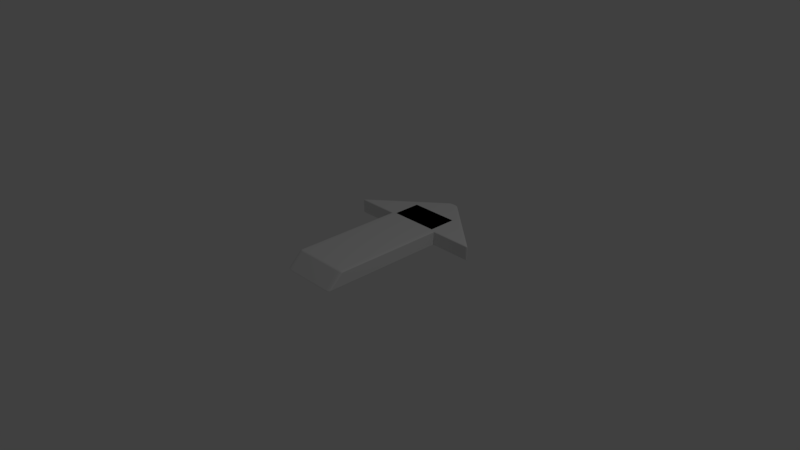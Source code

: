 # Source: arrow_1.blend  (saved by Blender 2.79.0; exported with 4.5.12 LTS)
import bpy
from mathutils import Matrix  # noqa: F401  (used for matrix-valued properties, if any)

bpy.ops.wm.read_factory_settings(use_empty=True)
scene = bpy.context.scene
scene.name = 'Scene'

# ---- collections
col_collection_1 = bpy.data.collections.new('Collection 1'); scene.collection.children.link(col_collection_1)

# ---- materials (node trees are filled in below, after node groups)
mat_material_001 = bpy.data.materials.new('Material.001')
mat_material_001.alpha_threshold = 0.0
mat_material_001.use_transparent_shadow = False
mat_material_001.roughness = 0.5
mat_material_001.line_color = (0.0, 0.0, 0.0, 1.0)
mat_material = bpy.data.materials.new('Material')
mat_material.alpha_threshold = 0.0
mat_material.use_transparent_shadow = False
mat_material.roughness = 0.5
mat_material.line_color = (0.0, 0.0, 0.0, 1.0)

# ---- material node trees

# ---- world
world_world = bpy.data.worlds.new('World'); scene.world = world_world
world_world.color = (0.05088, 0.05088, 0.05088)
world_world.use_sun_shadow = False
world_world.sun_shadow_jitter_overblur = 0.0
world_world.cycles.sampling_method = 'MANUAL'

# ---- cameras
cam_camera = bpy.data.cameras.new('Camera')
cam_camera.clip_end = 100.0
cam_camera.lens = 35.0
cam_camera.sensor_width = 32.0
cam_camera.sensor_height = 18.0
cam_camera.ortho_scale = 7.314
cam_camera.dof.focus_distance = 0.0
cam_camera.dof.aperture_fstop = 128.0

# ---- lights
light_lamp = bpy.data.lights.new('Lamp', 'POINT')
light_lamp.transmission_factor = 0.0
light_lamp.cutoff_distance = 30.0
light_lamp.energy = 100.0
light_lamp.shadow_buffer_clip_start = 1.001
light_lamp.shadow_soft_size = 0.1
light_lamp.shadow_maximum_resolution = 0.006
light_lamp.use_absolute_resolution = True

# ---- meshes
me_cube_001 = bpy.data.meshes.new('Cube.001')
me_cube_001.from_pydata([(0.06121, 1.0, -0.007134), (1.0, -1.0, -0.007134), (-1.0, -1.0, -0.007134), (-0.06121, 1.0, -0.007134), (0.06121, 1.0, 1.0), (1.0, -1.0, 1.0), (-1.0, -1.0, 1.0), (-0.06121, 1.0, 1.0), (-0.4, -0.4254, -0.007134), (0.4, -0.4254, -0.007134), (0.4, -5.425, -0.007134), (-0.4, -5.425, -0.007134), (-0.4, 0.09939, 1.0), (0.4, 0.09939, 1.0), (0.4, -4.901, 1.0), (-0.4, -4.901, 1.0)], [], [(0, 1, 2, 3), (4, 7, 6, 5), (0, 4, 5, 1), (1, 5, 6, 2), (2, 6, 7, 3), (4, 0, 3, 7), (8, 9, 10, 11), (12, 15, 14, 13), (8, 12, 13, 9), (9, 13, 14, 10), (10, 14, 15, 11), (12, 8, 11, 15)])
me_cube_001.polygons.foreach_set('material_index', [0, 0, 0, 0, 0, 0, 1, 1, 1, 1, 1, 1])
me_cube_001.materials.append(mat_material_001)
me_cube_001.materials.append(mat_material)
me_cube_001.use_remesh_preserve_volume = False
me_cube_001.use_remesh_preserve_attributes = False
me_cube_001.use_mirror_x = True
me_cube_001.update()

# ---- objects
ob_lamp = bpy.data.objects.new('Lamp', light_lamp)
ob_camera = bpy.data.objects.new('Camera', cam_camera)
ob_cube_001 = bpy.data.objects.new('Cube.001', me_cube_001)

# ---- transforms, parenting, visibility, modifiers, constraints
ob_lamp.location = (4.076, 1.005, 5.904)
ob_lamp.rotation_euler = (0.6503, 0.05522, 1.866)
ob_lamp.lock_rotations_4d = False
ob_lamp.empty_display_type = 'ARROWS'
ob_lamp.color = (0.0, 0.0, 0.0, 0.0)
ob_lamp.lineart.crease_threshold = 0.0
ob_camera.location = (7.481, -6.508, 5.344)
ob_camera.rotation_euler = (1.109, 0.0, 0.8149)
ob_camera.lock_rotations_4d = False
ob_camera.empty_display_type = 'ARROWS'
ob_camera.color = (0.0, 0.0, 0.0, 0.0)
ob_camera.display_type = 'WIRE'
ob_camera.lineart.crease_threshold = 0.0
ob_cube_001.location = (0.0, 1.17, 0.0)
ob_cube_001.scale = (1.0, 0.4, 0.2)
ob_cube_001.lock_rotations_4d = False
ob_cube_001.empty_display_type = 'ARROWS'
ob_cube_001.lineart.crease_threshold = 0.0
ob_cube_001.use_mesh_mirror_x = True
_m = ob_cube_001.modifiers.new('Bevel', 'BEVEL')
_m.width = 3.04
_m.width_pct = 3.04
_m.segments = 4
_m.limit_method = 'NONE'
_m.profile = 0.5503
_m.spread = 0.0

# ---- collection membership
col_collection_1.objects.link(ob_lamp)
col_collection_1.objects.link(ob_camera)
col_collection_1.objects.link(ob_cube_001)

# ---- scene / render settings (as saved in the file)
scene.camera = ob_camera
scene.frame_start = 1; scene.frame_end = 250; scene.frame_set(1)
scene.render.engine = 'BLENDER_EEVEE_NEXT'
scene.render.resolution_percentage = 50
scene.render.dither_intensity = 0.0
scene.cycles.use_denoising = False
scene.cycles.samples = 128
scene.cycles.sampling_pattern = 'TABULATED_SOBOL'
scene.cycles.use_adaptive_sampling = False
scene.cycles.use_light_tree = False
scene.cycles.blur_glossy = 0.0
scene.cycles.sample_clamp_indirect = 0.0
scene.view_settings.view_transform = 'Standard'
bpy.context.view_layer.update()
